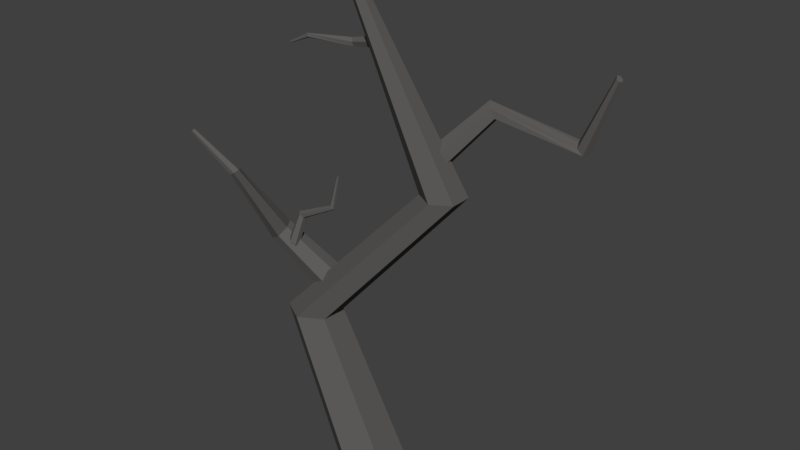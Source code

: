 # Source: creapyTree.blend  (saved by Blender 2.79.0; exported with 4.5.12 LTS)
import bpy
from mathutils import Matrix  # noqa: F401  (used for matrix-valued properties, if any)

bpy.ops.wm.read_factory_settings(use_empty=True)
scene = bpy.context.scene
scene.name = 'Scene'

# ---- collections
col_collection_1 = bpy.data.collections.new('Collection 1'); scene.collection.children.link(col_collection_1)

# ---- materials (node trees are filled in below, after node groups)
mat_bia_y = bpy.data.materials.new('biały')
mat_bia_y.alpha_threshold = 0.0
mat_bia_y.roughness = 0.5
mat_kora = bpy.data.materials.new('kora')
mat_kora.alpha_threshold = 0.0
mat_kora.roughness = 0.5

# ---- material node trees
mat_bia_y.use_nodes = True; mat_bia_y.node_tree.nodes.clear()
_N = mat_bia_y.node_tree.nodes; _L = mat_bia_y.node_tree.links
n0 = _N.new('ShaderNodeOutputMaterial'); n0.name = 'Material Output'; n0.location = (300, 300)
n1 = _N.new('ShaderNodeBsdfDiffuse'); n1.name = 'Diffuse BSDF'; n1.location = (10, 300)
n1.inputs[0].default_value = (0.1107, 0.1069, 0.1039, 1.0)
_L.new(n1.outputs[0], n0.inputs[0])
n0.is_active_output = True
mat_kora.use_nodes = True; mat_kora.node_tree.nodes.clear()
_N = mat_kora.node_tree.nodes; _L = mat_kora.node_tree.links
n0 = _N.new('ShaderNodeOutputMaterial'); n0.name = 'Material Output'; n0.location = (300, 300)
n1 = _N.new('ShaderNodeBsdfDiffuse'); n1.name = 'Diffuse BSDF'; n1.location = (10, 300)
n1.inputs[0].default_value = (0.4292, 0.4292, 0.4292, 1.0)
_L.new(n1.outputs[0], n0.inputs[0])
n0.is_active_output = True

# ---- world
world_world = bpy.data.worlds.new('World'); scene.world = world_world
world_world.color = (0.05088, 0.05088, 0.05088)
world_world.use_sun_shadow = False
world_world.sun_shadow_jitter_overblur = 0.0
world_world.cycles.sampling_method = 'MANUAL'

# ---- meshes
me_cylinder = bpy.data.meshes.new('Cylinder')
me_cylinder.from_pydata([(-0.3716, 0.0812, 5.057), (1.043e-08, -0.3563, -0.007037), (-0.4218, 0.1102, 5.057), (-0.3086, -0.1782, -0.007037), (-0.4218, 0.1681, 5.057), (-0.3086, 0.1782, -0.007037), (-0.3716, 0.1971, 5.057), (4.158e-08, 0.3563, -0.007037), (-0.3214, 0.1681, 5.057), (0.3086, 0.1782, -0.007037), (-0.3214, 0.1102, 5.057), (0.3086, -0.1782, -0.007037), (0.517, 0.2054, 2.942), (0.3201, 0.3191, 2.942), (0.3201, 0.5464, 2.942), (0.517, 0.66, 2.942), (0.7138, 0.5464, 2.942), (0.7138, 0.3191, 2.942), (-0.7275, -0.2794, 1.507), (-0.9694, -0.1397, 1.507), (-0.9694, 0.1397, 1.507), (-0.7275, 0.2794, 1.507), (-0.4855, 0.1397, 1.507), (-0.4855, -0.1397, 1.507), (-1.645, -0.6396, 3.347), (-0.5981, -0.0262, 1.726), (-1.659, -0.6197, 3.345), (-0.6775, 0.1067, 1.746), (-1.651, -0.5986, 3.355), (-0.6263, 0.2136, 1.848), (-1.63, -0.5976, 3.368), (-0.4958, 0.1877, 1.929), (-1.617, -0.6176, 3.37), (-0.4164, 0.05481, 1.909), (-1.624, -0.6386, 3.36), (-0.4675, -0.05212, 1.808), (-1.206, -0.5779, 3.008), (-1.237, -0.5327, 3.002), (-1.221, -0.4852, 3.025), (-1.174, -0.4828, 3.053), (-1.142, -0.528, 3.059), (-1.159, -0.5755, 3.036), (-1.191, -0.1017, 2.156), (-1.253, 0.002515, 2.172), (-1.213, 0.08636, 2.252), (-1.111, 0.06604, 2.316), (-1.049, -0.03814, 2.3), (-1.089, -0.122, 2.22), (-0.5461, 0.1603, 2.917), (-0.9483, -0.09913, 2.201), (-0.5558, 0.1696, 2.921), (-0.992, -0.05983, 2.218), (-0.5545, 0.183, 2.917), (-0.9904, -0.002363, 2.197), (-0.5434, 0.1869, 2.909), (-0.9452, 0.01579, 2.161), (-0.5338, 0.1775, 2.906), (-0.9016, -0.02351, 2.144), (-0.5351, 0.1642, 2.909), (-0.9031, -0.08098, 2.165), (-0.5877, 0.09693, 2.607), (-0.6095, 0.1181, 2.615), (-0.6065, 0.1482, 2.606), (-0.5816, 0.1572, 2.589), (-0.5597, 0.136, 2.581), (-0.5628, 0.1059, 2.59), (-0.9128, 0.007807, 2.466), (-0.9471, 0.03863, 2.479), (-0.9459, 0.08369, 2.463), (-0.9104, 0.09792, 2.434), (-0.8762, 0.0671, 2.421), (-0.8774, 0.02204, 2.437), (1.734, 1.195, 4.13), (0.4977, 0.3814, 3.374), (1.722, 1.223, 4.148), (0.4226, 0.4593, 3.441), (1.735, 1.256, 4.141), (0.38, 0.5669, 3.389), (1.76, 1.26, 4.115), (0.4126, 0.5967, 3.269), (1.772, 1.232, 4.097), (0.4877, 0.5188, 3.203), (1.759, 1.199, 4.104), (0.5303, 0.4112, 3.255), (1.394, 1.224, 3.384), (1.367, 1.288, 3.425), (1.396, 1.362, 3.409), (1.451, 1.372, 3.351), (1.478, 1.308, 3.309), (1.45, 1.234, 3.326), (0.7967, 0.7234, 3.766), (0.7378, 0.7844, 3.819), (0.7044, 0.8688, 3.777), (0.73, 0.8922, 3.684), (0.7889, 0.8311, 3.632), (0.8223, 0.7467, 3.673), (-0.9356, 0.01832, 4.185), (-0.14, 0.3214, 4.227), (-0.9414, 0.02504, 4.188), (-0.1702, 0.3577, 4.266), (-0.9443, 0.02436, 4.197), (-0.1826, 0.3385, 4.322), (-0.9415, 0.01696, 4.203), (-0.1647, 0.283, 4.34), (-0.9357, 0.01024, 4.199), (-0.1345, 0.2467, 4.302), (-0.9328, 0.01092, 4.19), (-0.1222, 0.2659, 4.245), (-0.7351, 0.05102, 4.268), (-0.7482, 0.0662, 4.276), (-0.7548, 0.06467, 4.297), (-0.7483, 0.04796, 4.309), (-0.7353, 0.03278, 4.301), (-0.7287, 0.03431, 4.28), (-0.4241, 0.3264, 4.181), (-0.4478, 0.3548, 4.211), (-0.4575, 0.3398, 4.256), (-0.4435, 0.2962, 4.27), (-0.4198, 0.2678, 4.239), (-0.4101, 0.2829, 4.195)], [], [(18, 19, 3, 1), (19, 20, 5, 3), (20, 21, 7, 5), (21, 22, 9, 7), (3, 5, 7, 9, 11, 1), (22, 23, 11, 9), (23, 18, 1, 11), (0, 10, 8, 6, 4, 2), (10, 0, 12, 17), (8, 10, 17, 16), (6, 8, 16, 15), (4, 6, 15, 14), (2, 4, 14, 13), (0, 2, 13, 12), (17, 12, 18, 23), (16, 17, 23, 22), (15, 16, 22, 21), (14, 15, 21, 20), (13, 14, 20, 19), (12, 13, 19, 18), (42, 43, 27, 25), (43, 44, 29, 27), (44, 45, 31, 29), (45, 46, 33, 31), (27, 29, 31, 33, 35, 25), (46, 47, 35, 33), (47, 42, 25, 35), (24, 34, 32, 30, 28, 26), (34, 24, 36, 41), (32, 34, 41, 40), (30, 32, 40, 39), (28, 30, 39, 38), (26, 28, 38, 37), (24, 26, 37, 36), (41, 36, 42, 47), (40, 41, 47, 46), (39, 40, 46, 45), (38, 39, 45, 44), (37, 38, 44, 43), (36, 37, 43, 42), (66, 67, 51, 49), (67, 68, 53, 51), (68, 69, 55, 53), (69, 70, 57, 55), (51, 53, 55, 57, 59, 49), (70, 71, 59, 57), (71, 66, 49, 59), (48, 58, 56, 54, 52, 50), (58, 48, 60, 65), (56, 58, 65, 64), (54, 56, 64, 63), (52, 54, 63, 62), (50, 52, 62, 61), (48, 50, 61, 60), (65, 60, 66, 71), (64, 65, 71, 70), (63, 64, 70, 69), (62, 63, 69, 68), (61, 62, 68, 67), (60, 61, 67, 66), (90, 91, 75, 73), (91, 92, 77, 75), (92, 93, 79, 77), (93, 94, 81, 79), (75, 77, 79, 81, 83, 73), (94, 95, 83, 81), (95, 90, 73, 83), (72, 82, 80, 78, 76, 74), (82, 72, 84, 89), (80, 82, 89, 88), (78, 80, 88, 87), (76, 78, 87, 86), (74, 76, 86, 85), (72, 74, 85, 84), (89, 84, 90, 95), (88, 89, 95, 94), (87, 88, 94, 93), (86, 87, 93, 92), (85, 86, 92, 91), (84, 85, 91, 90), (114, 115, 99, 97), (115, 116, 101, 99), (116, 117, 103, 101), (117, 118, 105, 103), (99, 101, 103, 105, 107, 97), (118, 119, 107, 105), (119, 114, 97, 107), (96, 106, 104, 102, 100, 98), (106, 96, 108, 113), (104, 106, 113, 112), (102, 104, 112, 111), (100, 102, 111, 110), (98, 100, 110, 109), (96, 98, 109, 108), (113, 108, 114, 119), (112, 113, 119, 118), (111, 112, 118, 117), (110, 111, 117, 116), (109, 110, 116, 115), (108, 109, 115, 114)])
me_cylinder.materials.append(mat_bia_y)
me_cylinder.materials.append(mat_kora)
me_cylinder.use_remesh_preserve_volume = False
me_cylinder.use_remesh_preserve_attributes = False
me_cylinder.use_mirror_vertex_groups = False
me_cylinder.update()

# ---- objects
ob_cylinder = bpy.data.objects.new('Cylinder', me_cylinder)

# ---- transforms, parenting, visibility, modifiers, constraints
ob_cylinder.location = (0.0, 0.0, 0.0)
ob_cylinder.lineart.crease_threshold = 0.0

# ---- collection membership
col_collection_1.objects.link(ob_cylinder)

# ---- scene / render settings (as saved in the file)
scene.frame_start = 1; scene.frame_end = 250; scene.frame_set(1)
scene.render.engine = 'CYCLES'
scene.render.resolution_percentage = 50
scene.render.dither_intensity = 0.0
scene.cycles.use_denoising = False
scene.cycles.samples = 128
scene.cycles.sampling_pattern = 'TABULATED_SOBOL'
scene.cycles.use_adaptive_sampling = False
scene.cycles.use_light_tree = False
scene.cycles.blur_glossy = 0.0
scene.cycles.sample_clamp_indirect = 0.0
scene.view_settings.view_transform = 'Standard'
bpy.context.view_layer.update()

# ---- added for rendering (the .blend has no active camera and no usable light): camera, sun
cam_auto = bpy.data.cameras.new('AutoCamera')
cam_auto.lens = 50.0
cam_auto.sensor_width = 36.0
cam_auto.clip_end = 1000.0
ob_auto_camera = bpy.data.objects.new('AutoCamera', cam_auto)
scene.collection.objects.link(ob_auto_camera)
ob_auto_camera.location = (6.01413, -6.78268, 7.2911)
ob_auto_camera.rotation_euler = (1.09748, -7.21219e-08, 0.694738)
scene.camera = ob_auto_camera
light_auto_sun = bpy.data.lights.new('AutoSun', 'SUN')
light_auto_sun.energy = 3.0
light_auto_sun.angle = 0.0523599
ob_auto_sun = bpy.data.objects.new('AutoSun', light_auto_sun)
scene.collection.objects.link(ob_auto_sun)
ob_auto_sun.rotation_euler = (0.872665, 0.174533, 0.523599)
bpy.context.view_layer.update()

